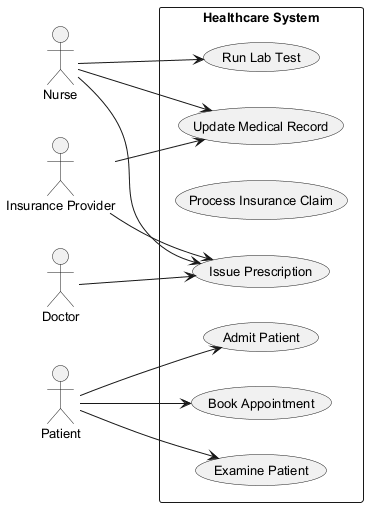

The diagram above was rendered by PlantUML. Its source (embedded in the PNG):
@startuml
skinparam defaultFontSize 13
left to right direction
actor "Nurse" as N
actor "Insurance Provider" as IP
actor "Doctor" as D
actor "Patient" as P
rectangle "Healthcare System" {
  usecase "Examine Patient" as UC_ExaminePatient
  usecase "Update Medical Record" as UC_UpdateMedicalRecord
  usecase "Process Insurance Claim" as UC_ProcessInsuranceClaim
  usecase "Book Appointment" as UC_BookAppointment
  usecase "Run Lab Test" as UC_RunLabTest
  usecase "Issue Prescription" as UC_IssuePrescription
  usecase "Admit Patient" as UC_AdmitPatient
}
N --> UC_UpdateMedicalRecord
N --> UC_RunLabTest
N --> UC_IssuePrescription
IP --> UC_UpdateMedicalRecord
IP --> UC_IssuePrescription
D --> UC_IssuePrescription
P --> UC_ExaminePatient
P --> UC_AdmitPatient
P --> UC_BookAppointment
@enduml